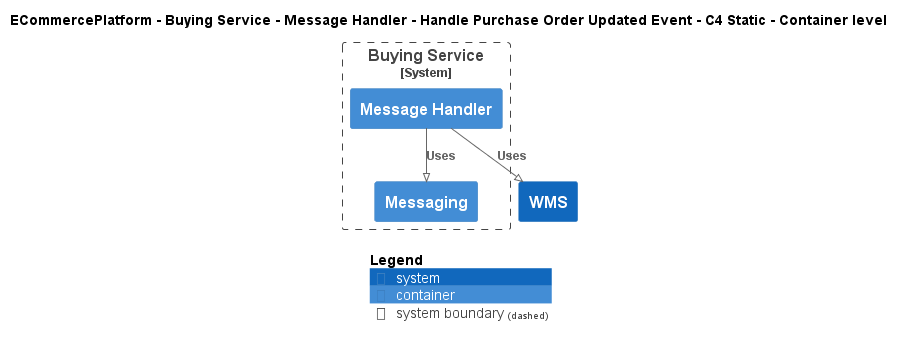

The diagram above was rendered by PlantUML. Its source (embedded in the PNG):
@startuml
!pragma layout smetana
!include ..\..\..\..\..\..\..\.c4s\C4_Container.puml

AddElementTag("c4interflow:lifecycle:new", $bgColor=green, $fontColor=#ffffff, $borderColor=green, $shadowing="False")
AddElementTag("c4interflow:lifecycle:changed", $bgColor=orange, $fontColor=#ffffff, $borderColor=orange, $shadowing="False")
AddElementTag("c4interflow:lifecycle:removed", $bgColor=red, $fontColor=#ffffff, $borderColor=red, $shadowing="False")

AddRelTag("c4interflow:lifecycle:new", $textColor=green, $lineColor=green)
AddRelTag("c4interflow:lifecycle:changed", $textColor=orange, $lineColor=orange)
AddRelTag("c4interflow:lifecycle:removed", $textColor=red, $lineColor=red)

SHOW_PERSON_PORTRAIT()
LAYOUT_TOP_DOWN()

skinparam linetype polyline

title ECommercePlatform - Buying Service - Message Handler - Handle Purchase Order Updated Event - C4 Static - Container level


System_Boundary(ECommercePlatform.SoftwareSystems.BuyingService, "Buying Service") {
    Container(ECommercePlatform.SoftwareSystems.BuyingService.Containers.MessageHandler, "Message Handler", "", "")
    Container(ECommercePlatform.SoftwareSystems.BuyingService.Containers.Messaging, "Messaging", "", "")
}
System(ECommercePlatform.SoftwareSystems.WMS, "WMS", "")

Rel(ECommercePlatform.SoftwareSystems.BuyingService.Containers.MessageHandler, ECommercePlatform.SoftwareSystems.BuyingService.Containers.Messaging, "Uses")
Rel(ECommercePlatform.SoftwareSystems.BuyingService.Containers.MessageHandler, ECommercePlatform.SoftwareSystems.WMS, "Uses")


SHOW_LEGEND()
@enduml